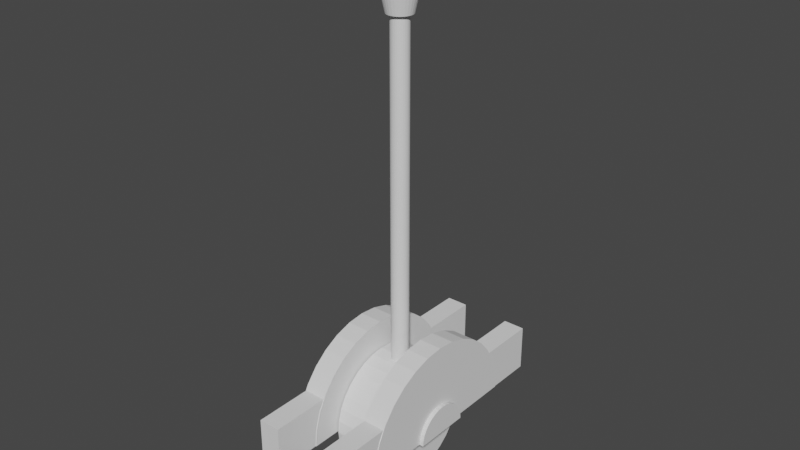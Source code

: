 # Source: lever.blend  (saved by Blender 3.0.42; exported with 4.5.12 LTS)
import bpy
from mathutils import Matrix  # noqa: F401  (used for matrix-valued properties, if any)

bpy.ops.wm.read_factory_settings(use_empty=True)
scene = bpy.context.scene
scene.name = 'Scene'

# ---- collections
col_collection = bpy.data.collections.new('Collection'); scene.collection.children.link(col_collection)

# ---- world
world_world = bpy.data.worlds.new('World'); scene.world = world_world
world_world.use_nodes = True; world_world.node_tree.nodes.clear()
_N = world_world.node_tree.nodes; _L = world_world.node_tree.links
n0 = _N.new('ShaderNodeOutputWorld'); n0.name = 'World Output'; n0.location = (300, 300)
n1 = _N.new('ShaderNodeBackground'); n1.name = 'Background'; n1.location = (10, 300)
n1.inputs[0].default_value = (0.05088, 0.05088, 0.05088, 1.0)
_L.new(n1.outputs[0], n0.inputs[0])
n0.is_active_output = True
world_world.color = (0.05088, 0.05088, 0.05088)
world_world.use_sun_shadow = False
world_world.sun_shadow_jitter_overblur = 0.0

# ---- meshes
me_cylinder = bpy.data.meshes.new('Cylinder')
me_cylinder.from_pydata([(0.0, 1.0, -1.0), (0.0, 1.0, 1.0), (0.1951, 0.9808, -1.0), (0.1951, 0.9808, 1.0), (0.3827, 0.9239, -1.0), (0.3827, 0.9239, 1.0), (0.5556, 0.8315, -1.0), (0.5556, 0.8315, 1.0), (0.7071, 0.7071, -1.0), (0.7071, 0.7071, 1.0), (0.8315, 0.5556, -1.0), (0.8315, 0.5556, 1.0), (0.9239, 0.3827, -1.0), (0.9239, 0.3827, 1.0), (0.9808, 0.1951, -1.0), (0.9808, 0.1951, 1.0), (1.0, -4.371e-08, -1.0), (1.0, -4.371e-08, 1.0), (0.9808, -0.1951, -1.0), (0.9808, -0.1951, 1.0), (0.9239, -0.3827, -1.0), (0.9239, -0.3827, 1.0), (0.8315, -0.5556, -1.0), (0.8315, -0.5556, 1.0), (0.7071, -0.7071, -1.0), (0.7071, -0.7071, 1.0), (0.5556, -0.8315, -1.0), (0.5556, -0.8315, 1.0), (0.3827, -0.9239, -1.0), (0.3827, -0.9239, 1.0), (0.1951, -0.9808, -1.0), (0.1951, -0.9808, 1.0), (-8.742e-08, -1.0, -1.0), (-8.742e-08, -1.0, 1.0), (-0.1951, -0.9808, -1.0), (-0.1951, -0.9808, 1.0), (-0.3827, -0.9239, -1.0), (-0.3827, -0.9239, 1.0), (-0.5556, -0.8315, -1.0), (-0.5556, -0.8315, 1.0), (-0.7071, -0.7071, -1.0), (-0.7071, -0.7071, 1.0), (-0.8315, -0.5556, -1.0), (-0.8315, -0.5556, 1.0), (-0.9239, -0.3827, -1.0), (-0.9239, -0.3827, 1.0), (-0.9808, -0.1951, -1.0), (-0.9808, -0.1951, 1.0), (-1.0, 1.192e-08, -1.0), (-1.0, 1.192e-08, 1.0), (-0.9808, 0.1951, -1.0), (-0.9808, 0.1951, 1.0), (-0.9239, 0.3827, -1.0), (-0.9239, 0.3827, 1.0), (-0.8315, 0.5556, -1.0), (-0.8315, 0.5556, 1.0), (-0.7071, 0.7071, -1.0), (-0.7071, 0.7071, 1.0), (-0.5556, 0.8315, -1.0), (-0.5556, 0.8315, 1.0), (-0.3827, 0.9239, -1.0), (-0.3827, 0.9239, 1.0), (-0.1951, 0.9808, -1.0), (-0.1951, 0.9808, 1.0)], [], [(0, 1, 3, 2), (2, 3, 5, 4), (4, 5, 7, 6), (6, 7, 9, 8), (8, 9, 11, 10), (10, 11, 13, 12), (12, 13, 15, 14), (14, 15, 17, 16), (16, 17, 19, 18), (18, 19, 21, 20), (20, 21, 23, 22), (22, 23, 25, 24), (24, 25, 27, 26), (26, 27, 29, 28), (28, 29, 31, 30), (30, 31, 33, 32), (32, 33, 35, 34), (34, 35, 37, 36), (36, 37, 39, 38), (38, 39, 41, 40), (40, 41, 43, 42), (42, 43, 45, 44), (44, 45, 47, 46), (46, 47, 49, 48), (48, 49, 51, 50), (50, 51, 53, 52), (52, 53, 55, 54), (54, 55, 57, 56), (56, 57, 59, 58), (58, 59, 61, 60), (3, 1, 63, 61, 59, 57, 55, 53, 51, 49, 47, 45, 43, 41, 39, 37, 35, 33, 31, 29, 27, 25, 23, 21, 19, 17, 15, 13, 11, 9, 7, 5), (60, 61, 63, 62), (62, 63, 1, 0), (0, 2, 4, 6, 8, 10, 12, 14, 16, 18, 20, 22, 24, 26, 28, 30, 32, 34, 36, 38, 40, 42, 44, 46, 48, 50, 52, 54, 56, 58, 60, 62)])
_uv = me_cylinder.uv_layers.new(name='UVMap')
_uv.uv.foreach_set('vector', [1.0, 0.5, 1.0, 1.0, 0.9688, 1.0, 0.9688, 0.5, 0.9688, 0.5, 0.9688, 1.0, 0.9375, 1.0, 0.9375, 0.5, 0.9375, 0.5, 0.9375, 1.0, 0.9062, 1.0, 0.9062, 0.5, 0.9062, 0.5, 0.9062, 1.0, 0.875, 1.0, 0.875, 0.5, 0.875, 0.5, 0.875, 1.0, 0.8438, 1.0, 0.8438, 0.5, 0.8438, 0.5, 0.8438, 1.0, 0.8125, 1.0, 0.8125, 0.5, 0.8125, 0.5, 0.8125, 1.0, 0.7812, 1.0, 0.7812, 0.5, 0.7812, 0.5, 0.7812, 1.0, 0.75, 1.0, 0.75, 0.5, 0.75, 0.5, 0.75, 1.0, 0.7188, 1.0, 0.7188, 0.5, 0.7188, 0.5, 0.7188, 1.0, 0.6875, 1.0, 0.6875, 0.5, 0.6875, 0.5, 0.6875, 1.0, 0.6562, 1.0, 0.6562, 0.5, 0.6562, 0.5, 0.6562, 1.0, 0.625, 1.0, 0.625, 0.5, 0.625, 0.5, 0.625, 1.0, 0.5938, 1.0, 0.5938, 0.5, 0.5938, 0.5, 0.5938, 1.0, 0.5625, 1.0, 0.5625, 0.5, 0.5625, 0.5, 0.5625, 1.0, 0.5312, 1.0, 0.5312, 0.5, 0.5312, 0.5, 0.5312, 1.0, 0.5, 1.0, 0.5, 0.5, 0.5, 0.5, 0.5, 1.0, 0.4688, 1.0, 0.4688, 0.5, 0.4688, 0.5, 0.4688, 1.0, 0.4375, 1.0, 0.4375, 0.5, 0.4375, 0.5, 0.4375, 1.0, 0.4062, 1.0, 0.4062, 0.5, 0.4062, 0.5, 0.4062, 1.0, 0.375, 1.0, 0.375, 0.5, 0.375, 0.5, 0.375, 1.0, 0.3438, 1.0, 0.3438, 0.5, 0.3438, 0.5, 0.3438, 1.0, 0.3125, 1.0, 0.3125, 0.5, 0.3125, 0.5, 0.3125, 1.0, 0.2812, 1.0, 0.2812, 0.5, 0.2812, 0.5, 0.2812, 1.0, 0.25, 1.0, 0.25, 0.5, 0.25, 0.5, 0.25, 1.0, 0.2188, 1.0, 0.2188, 0.5, 0.2188, 0.5, 0.2188, 1.0, 0.1875, 1.0, 0.1875, 0.5, 0.1875, 0.5, 0.1875, 1.0, 0.1562, 1.0, 0.1562, 0.5, 0.1562, 0.5, 0.1562, 1.0, 0.125, 1.0, 0.125, 0.5, 0.125, 0.5, 0.125, 1.0, 0.09375, 1.0, 0.09375, 0.5, 0.09375, 0.5, 0.09375, 1.0, 0.0625, 1.0, 0.0625, 0.5, 0.2968, 0.4854, 0.25, 0.49, 0.2032, 0.4854, 0.1582, 0.4717, 0.1167, 0.4496, 0.08029, 0.4197, 0.05045, 0.3833, 0.02827, 0.3418, 0.01461, 0.2968, 0.01, 0.25, 0.01461, 0.2032, 0.02827, 0.1582, 0.05045, 0.1167, 0.08029, 0.08029, 0.1167, 0.05045, 0.1582, 0.02827, 0.2032, 0.01461, 0.25, 0.01, 0.2968, 0.01461, 0.3418, 0.02827, 0.3833, 0.05045, 0.4197, 0.08029, 0.4496, 0.1167, 0.4717, 0.1582, 0.4854, 0.2032, 0.49, 0.25, 0.4854, 0.2968, 0.4717, 0.3418, 0.4496, 0.3833, 0.4197, 0.4197, 0.3833, 0.4496, 0.3418, 0.4717, 0.0625, 0.5, 0.0625, 1.0, 0.03125, 1.0, 0.03125, 0.5, 0.03125, 0.5, 0.03125, 1.0, 0.0, 1.0, 0.0, 0.5, 0.75, 0.49, 0.7968, 0.4854, 0.8418, 0.4717, 0.8833, 0.4496, 0.9197, 0.4197, 0.9496, 0.3833, 0.9717, 0.3418, 0.9854, 0.2968, 0.99, 0.25, 0.9854, 0.2032, 0.9717, 0.1582, 0.9496, 0.1167, 0.9197, 0.08029, 0.8833, 0.05045, 0.8418, 0.02827, 0.7968, 0.01461, 0.75, 0.01, 0.7032, 0.01461, 0.6582, 0.02827, 0.6167, 0.05045, 0.5803, 0.08029, 0.5504, 0.1167, 0.5283, 0.1582, 0.5146, 0.2032, 0.51, 0.25, 0.5146, 0.2968, 0.5283, 0.3418, 0.5504, 0.3833, 0.5803, 0.4197, 0.6167, 0.4496, 0.6582, 0.4717, 0.7032, 0.4854])
me_cylinder.use_remesh_fix_poles = True
me_cylinder.use_remesh_preserve_attributes = False
me_cylinder.update()
me_cylinder_001 = bpy.data.meshes.new('Cylinder.001')
me_cylinder_001.from_pydata([(0.0, 1.0, -1.0), (0.0, 1.0, 1.0), (-8.742e-08, -1.0, -1.0), (-8.742e-08, -1.0, 1.0), (-0.1951, -0.9808, -1.0), (-0.1951, -0.9808, 1.0), (-0.3827, -0.9239, -1.0), (-0.3827, -0.9239, 1.0), (-0.5556, -0.8315, -1.0), (-0.5556, -0.8315, 1.0), (-0.7071, -0.7071, -1.0), (-0.7071, -0.7071, 1.0), (-0.8315, -0.5556, -1.0), (-0.8315, -0.5556, 1.0), (-0.9239, -0.3827, -1.0), (-0.9239, -0.3827, 1.0), (-0.9808, -0.1951, -1.0), (-0.9808, -0.1951, 1.0), (-1.0, 1.192e-08, -1.0), (-1.0, 1.192e-08, 1.0), (-0.9808, 0.1951, -1.0), (-0.9808, 0.1951, 1.0), (-0.9239, 0.3827, -1.0), (-0.9239, 0.3827, 1.0), (-0.8315, 0.5556, -1.0), (-0.8315, 0.5556, 1.0), (-0.7071, 0.7071, -1.0), (-0.7071, 0.7071, 1.0), (-0.5556, 0.8315, -1.0), (-0.5556, 0.8315, 1.0), (-0.3827, 0.9239, -1.0), (-0.3827, 0.9239, 1.0), (-0.1951, 0.9808, -1.0), (-0.1951, 0.9808, 1.0), (0.0, -1.0, 1.0), (0.0, -1.0, -1.0)], [], [(3, 2, 35, 34), (2, 3, 5, 4), (4, 5, 7, 6), (6, 7, 9, 8), (8, 9, 11, 10), (10, 11, 13, 12), (12, 13, 15, 14), (14, 15, 17, 16), (16, 17, 19, 18), (18, 19, 21, 20), (20, 21, 23, 22), (22, 23, 25, 24), (24, 25, 27, 26), (26, 27, 29, 28), (28, 29, 31, 30), (31, 29, 27, 25, 23, 21, 19, 17, 15, 13, 11, 9, 7, 5, 3, 34, 1, 33), (30, 31, 33, 32), (32, 33, 1, 0), (35, 2, 4, 6, 8, 10, 12, 14, 16, 18, 20, 22, 24, 26, 28, 30, 32, 0), (34, 35, 0, 1)])
_uv = me_cylinder_001.uv_layers.new(name='UVMap')
_uv.uv.foreach_set('vector', [0.5, 1.0, 0.5, 0.5, 0.5, 0.5, 0.5, 1.0, 0.5, 0.5, 0.5, 1.0, 0.4688, 1.0, 0.4688, 0.5, 0.4688, 0.5, 0.4688, 1.0, 0.4375, 1.0, 0.4375, 0.5, 0.4375, 0.5, 0.4375, 1.0, 0.4062, 1.0, 0.4062, 0.5, 0.4062, 0.5, 0.4062, 1.0, 0.375, 1.0, 0.375, 0.5, 0.375, 0.5, 0.375, 1.0, 0.3438, 1.0, 0.3438, 0.5, 0.3438, 0.5, 0.3438, 1.0, 0.3125, 1.0, 0.3125, 0.5, 0.3125, 0.5, 0.3125, 1.0, 0.2812, 1.0, 0.2812, 0.5, 0.2812, 0.5, 0.2812, 1.0, 0.25, 1.0, 0.25, 0.5, 0.25, 0.5, 0.25, 1.0, 0.2188, 1.0, 0.2188, 0.5, 0.2188, 0.5, 0.2188, 1.0, 0.1875, 1.0, 0.1875, 0.5, 0.1875, 0.5, 0.1875, 1.0, 0.1562, 1.0, 0.1562, 0.5, 0.1562, 0.5, 0.1562, 1.0, 0.125, 1.0, 0.125, 0.5, 0.125, 0.5, 0.125, 1.0, 0.09375, 1.0, 0.09375, 0.5, 0.09375, 0.5, 0.09375, 1.0, 0.0625, 1.0, 0.0625, 0.5, 0.1582, 0.4717, 0.1167, 0.4496, 0.08029, 0.4197, 0.05045, 0.3833, 0.02827, 0.3418, 0.01461, 0.2968, 0.01, 0.25, 0.01461, 0.2032, 0.02827, 0.1582, 0.05045, 0.1167, 0.08029, 0.08029, 0.1167, 0.05045, 0.1582, 0.02827, 0.2032, 0.01461, 0.25, 0.01, 0.25, 0.01, 0.25, 0.49, 0.2032, 0.4854, 0.0625, 0.5, 0.0625, 1.0, 0.03125, 1.0, 0.03125, 0.5, 0.03125, 0.5, 0.03125, 1.0, 0.0, 1.0, 0.0, 0.5, 0.75, 0.01, 0.75, 0.01, 0.7032, 0.01461, 0.6582, 0.02827, 0.6167, 0.05045, 0.5803, 0.08029, 0.5504, 0.1167, 0.5283, 0.1582, 0.5146, 0.2032, 0.51, 0.25, 0.5146, 0.2968, 0.5283, 0.3418, 0.5504, 0.3833, 0.5803, 0.4197, 0.6167, 0.4496, 0.6582, 0.4717, 0.7032, 0.4854, 0.75, 0.49, 0.625, 0.6458, 0.625, 0.6458, 0.625, 0.6042, 0.625, 0.6042])
me_cylinder_001.use_remesh_fix_poles = True
me_cylinder_001.use_remesh_preserve_attributes = False
me_cylinder_001.update()
me_cylinder_002 = bpy.data.meshes.new('Cylinder.002')
me_cylinder_002.from_pydata([(2.105e-09, 0.55, -1.0), (0.0, 1.0, 0.6071), (0.1073, 0.5394, -1.0), (0.1951, 0.9808, 0.6071), (0.2105, 0.5081, -1.0), (0.3827, 0.9239, 0.6071), (0.3056, 0.4573, -1.0), (0.5556, 0.8315, 0.6071), (0.3889, 0.3889, -1.0), (0.7071, 0.7071, 0.6071), (0.4573, 0.3056, -1.0), (0.8315, 0.5556, 0.6071), (0.5081, 0.2105, -1.0), (0.9239, 0.3827, 0.6071), (0.5394, 0.1073, -1.0), (0.9808, 0.1951, 0.6071), (0.55, -3.371e-08, -1.0), (1.0, -4.371e-08, 0.6071), (0.5394, -0.1073, -1.0), (0.9808, -0.1951, 0.6071), (0.5081, -0.2105, -1.0), (0.9239, -0.3827, 0.6071), (0.4573, -0.3056, -1.0), (0.8315, -0.5556, 0.6071), (0.3889, -0.3889, -1.0), (0.7071, -0.7071, 0.6071), (0.3056, -0.4573, -1.0), (0.5556, -0.8315, 0.6071), (0.2105, -0.5081, -1.0), (0.3827, -0.9239, 0.6071), (0.1073, -0.5394, -1.0), (0.1951, -0.9808, 0.6071), (-4.598e-08, -0.55, -1.0), (-8.742e-08, -1.0, 0.6071), (-0.1073, -0.5394, -1.0), (-0.1951, -0.9808, 0.6071), (-0.2105, -0.5081, -1.0), (-0.3827, -0.9239, 0.6071), (-0.3056, -0.4573, -1.0), (-0.5556, -0.8315, 0.6071), (-0.3889, -0.3889, -1.0), (-0.7071, -0.7071, 0.6071), (-0.4573, -0.3056, -1.0), (-0.8315, -0.5556, 0.6071), (-0.5081, -0.2105, -1.0), (-0.9239, -0.3827, 0.6071), (-0.5394, -0.1073, -1.0), (-0.9808, -0.1951, 0.6071), (-0.55, -3.114e-09, -1.0), (-1.0, 1.192e-08, 0.6071), (-0.5394, 0.1073, -1.0), (-0.9808, 0.1951, 0.6071), (-0.5081, 0.2105, -1.0), (-0.9239, 0.3827, 0.6071), (-0.4573, 0.3056, -1.0), (-0.8315, 0.5556, 0.6071), (-0.3889, 0.3889, -1.0), (-0.7071, 0.7071, 0.6071), (-0.3056, 0.4573, -1.0), (-0.5556, 0.8315, 0.6071), (-0.2105, 0.5081, -1.0), (-0.3827, 0.9239, 0.6071), (-0.1073, 0.5394, -1.0), (-0.1951, 0.9808, 0.6071), (0.06215, 0.3124, 1.524), (0.1951, 0.9808, 0.8461), (0.1286, 0.6466, 1.433), (0.1773, 0.8912, 1.185), (1.159e-08, 1.0, 0.8461), (-1.341e-07, 0.3185, 1.524), (3.725e-09, 0.9087, 1.185), (-4.936e-08, 0.6593, 1.433), (0.1219, 0.2943, 1.524), (0.3827, 0.9239, 0.8461), (0.2523, 0.6091, 1.433), (0.3477, 0.8395, 1.185), (0.177, 0.2649, 1.524), (0.5556, 0.8315, 0.8461), (0.3663, 0.5482, 1.433), (0.5048, 0.7556, 1.185), (0.2252, 0.2252, 1.524), (0.7071, 0.7071, 0.8461), (0.4662, 0.4662, 1.433), (0.6425, 0.6425, 1.185), (0.2649, 0.177, 1.524), (0.8315, 0.5556, 0.8461), (0.5482, 0.3663, 1.433), (0.7556, 0.5048, 1.185), (0.2943, 0.1219, 1.524), (0.9239, 0.3827, 0.8461), (0.6091, 0.2523, 1.433), (0.8395, 0.3477, 1.185), (0.3124, 0.06214, 1.524), (0.9808, 0.1951, 0.8461), (0.6466, 0.1286, 1.433), (0.8912, 0.1773, 1.185), (0.3185, 0.0, 1.524), (1.0, -4.371e-08, 0.8461), (0.6593, -2.142e-08, 1.433), (0.9087, -3.818e-08, 1.185), (0.3124, -0.06214, 1.524), (0.9808, -0.1951, 0.8461), (0.6466, -0.1286, 1.433), (0.8912, -0.1773, 1.185), (0.2943, -0.1219, 1.524), (0.9239, -0.3827, 0.8461), (0.6091, -0.2523, 1.433), (0.8395, -0.3477, 1.185), (0.2649, -0.177, 1.524), (0.8315, -0.5556, 0.8461), (0.5482, -0.3663, 1.433), (0.7556, -0.5048, 1.185), (0.2252, -0.2252, 1.524), (0.7071, -0.7071, 0.8461), (0.4662, -0.4662, 1.433), (0.6425, -0.6425, 1.185), (0.177, -0.2649, 1.524), (0.5556, -0.8315, 0.8461), (0.3663, -0.5482, 1.433), (0.5048, -0.7556, 1.185), (0.1219, -0.2943, 1.524), (0.3827, -0.9239, 0.8461), (0.2523, -0.6091, 1.433), (0.3477, -0.8395, 1.185), (0.06214, -0.3124, 1.524), (0.1951, -0.9808, 0.8461), (0.1286, -0.6466, 1.433), (0.1773, -0.8912, 1.185), (2.98e-08, -0.3185, 1.524), (-7.583e-08, -1.0, 0.8461), (-1.071e-08, -0.6593, 1.433), (-4.889e-08, -0.9087, 1.185), (-0.06215, -0.3124, 1.524), (-0.1951, -0.9808, 0.8461), (-0.1286, -0.6466, 1.433), (-0.1773, -0.8912, 1.185), (-0.1219, -0.2943, 1.524), (-0.3827, -0.9239, 0.8461), (-0.2523, -0.6091, 1.433), (-0.3477, -0.8395, 1.185), (-0.177, -0.2649, 1.524), (-0.5556, -0.8315, 0.8461), (-0.3663, -0.5482, 1.433), (-0.5048, -0.7556, 1.185), (-0.2252, -0.2252, 1.524), (-0.7071, -0.7071, 0.8461), (-0.4662, -0.4662, 1.433), (-0.6425, -0.6425, 1.185), (-0.2649, -0.177, 1.524), (-0.8315, -0.5556, 0.8461), (-0.5482, -0.3663, 1.433), (-0.7556, -0.5048, 1.185), (-0.2943, -0.1219, 1.524), (-0.9239, -0.3827, 0.8461), (-0.6091, -0.2523, 1.433), (-0.8395, -0.3477, 1.185), (-0.3124, -0.06214, 1.524), (-0.9808, -0.1951, 0.8461), (-0.6466, -0.1286, 1.433), (-0.8912, -0.1773, 1.185), (-0.3185, 7.451e-09, 1.524), (-1.0, 1.192e-08, 0.8461), (-0.6593, 9.779e-09, 1.433), (-0.9087, 1.118e-08, 1.185), (-0.3124, 0.06214, 1.524), (-0.9808, 0.1951, 0.8461), (-0.6466, 0.1286, 1.433), (-0.8912, 0.1773, 1.185), (-0.2943, 0.1219, 1.524), (-0.9239, 0.3827, 0.8461), (-0.6091, 0.2523, 1.433), (-0.8395, 0.3477, 1.185), (-0.2649, 0.177, 1.524), (-0.8315, 0.5556, 0.8461), (-0.5482, 0.3663, 1.433), (-0.7556, 0.5048, 1.185), (-0.2252, 0.2252, 1.524), (-0.7071, 0.7071, 0.8461), (-0.4662, 0.4662, 1.433), (-0.6425, 0.6425, 1.185), (-0.177, 0.2649, 1.524), (-0.5556, 0.8315, 0.8461), (-0.3663, 0.5482, 1.433), (-0.5048, 0.7556, 1.185), (-0.1219, 0.2943, 1.524), (-0.3827, 0.9239, 0.8461), (-0.2523, 0.6091, 1.433), (-0.3477, 0.8395, 1.185), (-0.06214, 0.3124, 1.524), (-0.1951, 0.9808, 0.8461), (-0.1286, 0.6466, 1.433), (-0.1773, 0.8912, 1.185)], [], [(0, 1, 3, 2), (2, 3, 5, 4), (4, 5, 7, 6), (6, 7, 9, 8), (8, 9, 11, 10), (10, 11, 13, 12), (12, 13, 15, 14), (14, 15, 17, 16), (16, 17, 19, 18), (18, 19, 21, 20), (20, 21, 23, 22), (22, 23, 25, 24), (24, 25, 27, 26), (26, 27, 29, 28), (28, 29, 31, 30), (30, 31, 33, 32), (32, 33, 35, 34), (34, 35, 37, 36), (36, 37, 39, 38), (38, 39, 41, 40), (40, 41, 43, 42), (42, 43, 45, 44), (44, 45, 47, 46), (46, 47, 49, 48), (48, 49, 51, 50), (50, 51, 53, 52), (52, 53, 55, 54), (54, 55, 57, 56), (56, 57, 59, 58), (58, 59, 61, 60), (13, 11, 85, 89), (60, 61, 63, 62), (62, 63, 1, 0), (0, 2, 4, 6, 8, 10, 12, 14, 16, 18, 20, 22, 24, 26, 28, 30, 32, 34, 36, 38, 40, 42, 44, 46, 48, 50, 52, 54, 56, 58, 60, 62), (5, 3, 65, 73), (31, 29, 121, 125), (49, 47, 157, 161), (64, 69, 188, 184, 180, 176, 172, 168, 164, 160, 156, 152, 148, 144, 140, 136, 132, 128, 124, 120, 116, 112, 108, 104, 100, 96, 92, 88, 84, 80, 76, 72), (7, 5, 73, 77), (23, 21, 105, 109), (41, 39, 141, 145), (59, 57, 177, 181), (15, 13, 89, 93), (33, 31, 125, 129), (51, 49, 161, 165), (1, 63, 189, 68), (25, 23, 109, 113), (43, 41, 145, 149), (61, 59, 181, 185), (17, 15, 93, 97), (35, 33, 129, 133), (53, 51, 165, 169), (9, 7, 77, 81), (27, 25, 113, 117), (45, 43, 149, 153), (63, 61, 185, 189), (19, 17, 97, 101), (37, 35, 133, 137), (55, 53, 169, 173), (11, 9, 81, 85), (29, 27, 117, 121), (47, 45, 153, 157), (21, 19, 101, 105), (39, 37, 137, 141), (57, 55, 173, 177), (65, 68, 70, 67), (67, 70, 71, 66), (66, 71, 69, 64), (73, 65, 67, 75), (75, 67, 66, 74), (74, 66, 64, 72), (77, 73, 75, 79), (79, 75, 74, 78), (78, 74, 72, 76), (81, 77, 79, 83), (83, 79, 78, 82), (82, 78, 76, 80), (85, 81, 83, 87), (87, 83, 82, 86), (86, 82, 80, 84), (89, 85, 87, 91), (91, 87, 86, 90), (90, 86, 84, 88), (93, 89, 91, 95), (95, 91, 90, 94), (94, 90, 88, 92), (97, 93, 95, 99), (99, 95, 94, 98), (98, 94, 92, 96), (101, 97, 99, 103), (103, 99, 98, 102), (102, 98, 96, 100), (105, 101, 103, 107), (107, 103, 102, 106), (106, 102, 100, 104), (109, 105, 107, 111), (111, 107, 106, 110), (110, 106, 104, 108), (113, 109, 111, 115), (115, 111, 110, 114), (114, 110, 108, 112), (117, 113, 115, 119), (119, 115, 114, 118), (118, 114, 112, 116), (121, 117, 119, 123), (123, 119, 118, 122), (122, 118, 116, 120), (125, 121, 123, 127), (127, 123, 122, 126), (126, 122, 120, 124), (129, 125, 127, 131), (131, 127, 126, 130), (130, 126, 124, 128), (133, 129, 131, 135), (135, 131, 130, 134), (134, 130, 128, 132), (137, 133, 135, 139), (139, 135, 134, 138), (138, 134, 132, 136), (141, 137, 139, 143), (143, 139, 138, 142), (142, 138, 136, 140), (145, 141, 143, 147), (147, 143, 142, 146), (146, 142, 140, 144), (149, 145, 147, 151), (151, 147, 146, 150), (150, 146, 144, 148), (153, 149, 151, 155), (155, 151, 150, 154), (154, 150, 148, 152), (157, 153, 155, 159), (159, 155, 154, 158), (158, 154, 152, 156), (161, 157, 159, 163), (163, 159, 158, 162), (162, 158, 156, 160), (165, 161, 163, 167), (167, 163, 162, 166), (166, 162, 160, 164), (169, 165, 167, 171), (171, 167, 166, 170), (170, 166, 164, 168), (173, 169, 171, 175), (175, 171, 170, 174), (174, 170, 168, 172), (177, 173, 175, 179), (179, 175, 174, 178), (178, 174, 172, 176), (181, 177, 179, 183), (183, 179, 178, 182), (182, 178, 176, 180), (185, 181, 183, 187), (187, 183, 182, 186), (186, 182, 180, 184), (189, 185, 187, 191), (191, 187, 186, 190), (190, 186, 184, 188), (68, 189, 191, 70), (70, 191, 190, 71), (71, 190, 188, 69), (3, 1, 68, 65)])
_uv = me_cylinder_002.uv_layers.new(name='UVMap')
_uv.uv.foreach_set('vector', [1.0, 0.5, 1.0, 1.0, 0.9688, 1.0, 0.9688, 0.5, 0.9688, 0.5, 0.9688, 1.0, 0.9375, 1.0, 0.9375, 0.5, 0.9375, 0.5, 0.9375, 1.0, 0.9062, 1.0, 0.9062, 0.5, 0.9062, 0.5, 0.9062, 1.0, 0.875, 1.0, 0.875, 0.5, 0.875, 0.5, 0.875, 1.0, 0.8438, 1.0, 0.8438, 0.5, 0.8438, 0.5, 0.8438, 1.0, 0.8125, 1.0, 0.8125, 0.5, 0.8125, 0.5, 0.8125, 1.0, 0.7812, 1.0, 0.7812, 0.5, 0.7812, 0.5, 0.7812, 1.0, 0.75, 1.0, 0.75, 0.5, 0.75, 0.5, 0.75, 1.0, 0.7188, 1.0, 0.7188, 0.5, 0.7188, 0.5, 0.7188, 1.0, 0.6875, 1.0, 0.6875, 0.5, 0.6875, 0.5, 0.6875, 1.0, 0.6562, 1.0, 0.6562, 0.5, 0.6562, 0.5, 0.6562, 1.0, 0.625, 1.0, 0.625, 0.5, 0.625, 0.5, 0.625, 1.0, 0.5938, 1.0, 0.5938, 0.5, 0.5938, 0.5, 0.5938, 1.0, 0.5625, 1.0, 0.5625, 0.5, 0.5625, 0.5, 0.5625, 1.0, 0.5312, 1.0, 0.5312, 0.5, 0.5312, 0.5, 0.5312, 1.0, 0.5, 1.0, 0.5, 0.5, 0.5, 0.5, 0.5, 1.0, 0.4688, 1.0, 0.4688, 0.5, 0.4688, 0.5, 0.4688, 1.0, 0.4375, 1.0, 0.4375, 0.5, 0.4375, 0.5, 0.4375, 1.0, 0.4062, 1.0, 0.4062, 0.5, 0.4062, 0.5, 0.4062, 1.0, 0.375, 1.0, 0.375, 0.5, 0.375, 0.5, 0.375, 1.0, 0.3438, 1.0, 0.3438, 0.5, 0.3438, 0.5, 0.3438, 1.0, 0.3125, 1.0, 0.3125, 0.5, 0.3125, 0.5, 0.3125, 1.0, 0.2812, 1.0, 0.2812, 0.5, 0.2812, 0.5, 0.2812, 1.0, 0.25, 1.0, 0.25, 0.5, 0.25, 0.5, 0.25, 1.0, 0.2188, 1.0, 0.2188, 0.5, 0.2188, 0.5, 0.2188, 1.0, 0.1875, 1.0, 0.1875, 0.5, 0.1875, 0.5, 0.1875, 1.0, 0.1562, 1.0, 0.1562, 0.5, 0.1562, 0.5, 0.1562, 1.0, 0.125, 1.0, 0.125, 0.5, 0.125, 0.5, 0.125, 1.0, 0.09375, 1.0, 0.09375, 0.5, 0.09375, 0.5, 0.09375, 1.0, 0.0625, 1.0, 0.0625, 0.5, 0.8125, 1.0, 0.8438, 1.0, 0.8438, 1.0, 0.8125, 1.0, 0.0625, 0.5, 0.0625, 1.0, 0.03125, 1.0, 0.03125, 0.5, 0.03125, 0.5, 0.03125, 1.0, 0.0, 1.0, 0.0, 0.5, 0.75, 0.49, 0.7968, 0.4854, 0.8418, 0.4717, 0.8833, 0.4496, 0.9197, 0.4197, 0.9496, 0.3833, 0.9717, 0.3418, 0.9854, 0.2968, 0.99, 0.25, 0.9854, 0.2032, 0.9717, 0.1582, 0.9496, 0.1167, 0.9197, 0.08029, 0.8833, 0.05045, 0.8418, 0.02827, 0.7968, 0.01461, 0.75, 0.01, 0.7032, 0.01461, 0.6582, 0.02827, 0.6167, 0.05045, 0.5803, 0.08029, 0.5504, 0.1167, 0.5283, 0.1582, 0.5146, 0.2032, 0.51, 0.25, 0.5146, 0.2968, 0.5283, 0.3418, 0.5504, 0.3833, 0.5803, 0.4197, 0.6167, 0.4496, 0.6582, 0.4717, 0.7032, 0.4854, 0.9375, 1.0, 0.9688, 1.0, 0.9688, 1.0, 0.9375, 1.0, 0.5312, 1.0, 0.5625, 1.0, 0.5625, 1.0, 0.5312, 1.0, 0.25, 1.0, 0.2812, 1.0, 0.2812, 1.0, 0.25, 1.0, 0.2649, 0.325, 0.25, 0.3265, 0.2351, 0.325, 0.2207, 0.3206, 0.2075, 0.3136, 0.1959, 0.3041, 0.1864, 0.2925, 0.1794, 0.2793, 0.175, 0.2649, 0.1735, 0.25, 0.175, 0.2351, 0.1794, 0.2207, 0.1864, 0.2075, 0.1959, 0.1959, 0.2075, 0.1864, 0.2207, 0.1794, 0.2351, 0.175, 0.25, 0.1735, 0.2649, 0.175, 0.2793, 0.1794, 0.2925, 0.1864, 0.3041, 0.1959, 0.3136, 0.2075, 0.3206, 0.2207, 0.325, 0.2351, 0.3265, 0.25, 0.325, 0.2649, 0.3206, 0.2793, 0.3136, 0.2925, 0.3041, 0.3041, 0.2925, 0.3136, 0.2793, 0.3206, 0.9062, 1.0, 0.9375, 1.0, 0.9375, 1.0, 0.9062, 1.0, 0.6562, 1.0, 0.6875, 1.0, 0.6875, 1.0, 0.6562, 1.0, 0.375, 1.0, 0.4062, 1.0, 0.4062, 1.0, 0.375, 1.0, 0.09375, 1.0, 0.125, 1.0, 0.125, 1.0, 0.09375, 1.0, 0.7812, 1.0, 0.8125, 1.0, 0.8125, 1.0, 0.7812, 1.0, 0.5, 1.0, 0.5312, 1.0, 0.5312, 1.0, 0.5, 1.0, 0.2188, 1.0, 0.25, 1.0, 0.25, 1.0, 0.2188, 1.0, 0.0, 1.0, 0.03125, 1.0, 0.03125, 1.0, 0.0, 1.0, 0.625, 1.0, 0.6562, 1.0, 0.6562, 1.0, 0.625, 1.0, 0.3438, 1.0, 0.375, 1.0, 0.375, 1.0, 0.3438, 1.0, 0.0625, 1.0, 0.09375, 1.0, 0.09375, 1.0, 0.0625, 1.0, 0.75, 1.0, 0.7812, 1.0, 0.7812, 1.0, 0.75, 1.0, 0.4688, 1.0, 0.5, 1.0, 0.5, 1.0, 0.4688, 1.0, 0.1875, 1.0, 0.2188, 1.0, 0.2188, 1.0, 0.1875, 1.0, 0.875, 1.0, 0.9062, 1.0, 0.9062, 1.0, 0.875, 1.0, 0.5938, 1.0, 0.625, 1.0, 0.625, 1.0, 0.5938, 1.0, 0.3125, 1.0, 0.3438, 1.0, 0.3438, 1.0, 0.3125, 1.0, 0.03125, 1.0, 0.0625, 1.0, 0.0625, 1.0, 0.03125, 1.0, 0.7188, 1.0, 0.75, 1.0, 0.75, 1.0, 0.7188, 1.0, 0.4375, 1.0, 0.4688, 1.0, 0.4687, 1.0, 0.4375, 1.0, 0.1562, 1.0, 0.1875, 1.0, 0.1875, 1.0, 0.1562, 1.0, 0.8438, 1.0, 0.875, 1.0, 0.875, 1.0, 0.8438, 1.0, 0.5625, 1.0, 0.5938, 1.0, 0.5938, 1.0, 0.5625, 1.0, 0.2812, 1.0, 0.3125, 1.0, 0.3125, 1.0, 0.2812, 1.0, 0.6875, 1.0, 0.7188, 1.0, 0.7188, 1.0, 0.6875, 1.0, 0.4062, 1.0, 0.4375, 1.0, 0.4375, 1.0, 0.4062, 1.0, 0.125, 1.0, 0.1562, 1.0, 0.1562, 1.0, 0.125, 1.0, 0.9688, 1.0, 1.0, 1.0, 0.9986, 1.0, 0.9702, 1.0, 0.9702, 1.0, 0.9986, 1.0, 0.9947, 1.0, 0.9741, 1.0, 0.2809, 0.4052, 0.25, 0.4082, 0.25, 0.3265, 0.2649, 0.325, 0.9375, 1.0, 0.9688, 1.0, 0.9673, 1.0, 0.9389, 1.0, 0.9389, 1.0, 0.9673, 1.0, 0.9634, 1.0, 0.9428, 1.0, 0.3106, 0.3962, 0.2809, 0.4052, 0.2649, 0.325, 0.2793, 0.3206, 0.9062, 1.0, 0.9375, 1.0, 0.9361, 1.0, 0.9077, 1.0, 0.9077, 1.0, 0.9361, 1.0, 0.9322, 1.0, 0.9116, 1.0, 0.3379, 0.3816, 0.3106, 0.3962, 0.2793, 0.3206, 0.2925, 0.3136, 0.875, 1.0, 0.9062, 1.0, 0.9048, 1.0, 0.8764, 1.0, 0.8764, 1.0, 0.9048, 1.0, 0.9009, 1.0, 0.8803, 1.0, 0.3619, 0.3619, 0.3379, 0.3816, 0.2925, 0.3136, 0.3041, 0.3041, 0.8438, 1.0, 0.875, 1.0, 0.8736, 1.0, 0.8452, 1.0, 0.8452, 1.0, 0.8736, 1.0, 0.8697, 1.0, 0.8491, 1.0, 0.3816, 0.3379, 0.3619, 0.3619, 0.3041, 0.3041, 0.3136, 0.2925, 0.8125, 1.0, 0.8438, 1.0, 0.8423, 1.0, 0.8139, 1.0, 0.8139, 1.0, 0.8423, 1.0, 0.8384, 1.0, 0.8178, 1.0, 0.3962, 0.3106, 0.3816, 0.3379, 0.3136, 0.2925, 0.3206, 0.2793, 0.7812, 1.0, 0.8125, 1.0, 0.8111, 1.0, 0.7827, 1.0, 0.7827, 1.0, 0.8111, 1.0, 0.8072, 1.0, 0.7866, 1.0, 0.4052, 0.2809, 0.3962, 0.3106, 0.3206, 0.2793, 0.325, 0.2649, 0.75, 1.0, 0.7812, 1.0, 0.7798, 1.0, 0.7514, 1.0, 0.7514, 1.0, 0.7798, 1.0, 0.7759, 1.0, 0.7553, 1.0, 0.4082, 0.25, 0.4052, 0.2809, 0.325, 0.2649, 0.3265, 0.25, 0.7188, 1.0, 0.75, 1.0, 0.7486, 1.0, 0.7202, 1.0, 0.7202, 1.0, 0.7486, 1.0, 0.7447, 1.0, 0.7241, 1.0, 0.4052, 0.2191, 0.4082, 0.25, 0.3265, 0.25, 0.325, 0.2351, 0.6875, 1.0, 0.7188, 1.0, 0.7173, 1.0, 0.6889, 1.0, 0.6889, 1.0, 0.7173, 1.0, 0.7134, 1.0, 0.6928, 1.0, 0.3962, 0.1894, 0.4052, 0.2191, 0.325, 0.2351, 0.3206, 0.2207, 0.6562, 1.0, 0.6875, 1.0, 0.6861, 1.0, 0.6577, 1.0, 0.6577, 1.0, 0.6861, 1.0, 0.6822, 1.0, 0.6616, 1.0, 0.3816, 0.1621, 0.3962, 0.1894, 0.3206, 0.2207, 0.3136, 0.2075, 0.625, 1.0, 0.6562, 1.0, 0.6548, 1.0, 0.6264, 1.0, 0.6264, 1.0, 0.6548, 1.0, 0.6509, 1.0, 0.6303, 1.0, 0.3619, 0.1381, 0.3816, 0.1621, 0.3136, 0.2075, 0.3041, 0.1959, 0.5938, 1.0, 0.625, 1.0, 0.6236, 1.0, 0.5952, 1.0, 0.5952, 1.0, 0.6236, 1.0, 0.6197, 1.0, 0.5991, 1.0, 0.3379, 0.1184, 0.3619, 0.1381, 0.3041, 0.1959, 0.2925, 0.1864, 0.5625, 1.0, 0.5938, 1.0, 0.5923, 1.0, 0.5639, 1.0, 0.5639, 1.0, 0.5923, 1.0, 0.5884, 1.0, 0.5678, 1.0, 0.3106, 0.1038, 0.3379, 0.1184, 0.2925, 0.1864, 0.2793, 0.1794, 0.5312, 1.0, 0.5625, 1.0, 0.5611, 1.0, 0.5327, 1.0, 0.5327, 1.0, 0.5611, 1.0, 0.5572, 1.0, 0.5366, 1.0, 0.2809, 0.09481, 0.3106, 0.1038, 0.2793, 0.1794, 0.2649, 0.175, 0.5, 1.0, 0.5312, 1.0, 0.5298, 1.0, 0.5014, 1.0, 0.5014, 1.0, 0.5298, 1.0, 0.5259, 1.0, 0.5053, 1.0, 0.25, 0.09177, 0.2809, 0.09481, 0.2649, 0.175, 0.25, 0.1735, 0.4688, 1.0, 0.5, 1.0, 0.4986, 1.0, 0.4702, 1.0, 0.4702, 1.0, 0.4986, 1.0, 0.4947, 1.0, 0.4741, 1.0, 0.2191, 0.09481, 0.25, 0.09177, 0.25, 0.1735, 0.2351, 0.175, 0.4375, 1.0, 0.4687, 1.0, 0.4673, 1.0, 0.4389, 1.0, 0.4389, 1.0, 0.4673, 1.0, 0.4634, 1.0, 0.4428, 1.0, 0.1894, 0.1038, 0.2191, 0.09481, 0.2351, 0.175, 0.2207, 0.1794, 0.4062, 1.0, 0.4375, 1.0, 0.4361, 1.0, 0.4077, 1.0, 0.4077, 1.0, 0.4361, 1.0, 0.4322, 1.0, 0.4116, 1.0, 0.1621, 0.1184, 0.1894, 0.1038, 0.2207, 0.1794, 0.2075, 0.1864, 0.375, 1.0, 0.4062, 1.0, 0.4048, 1.0, 0.3764, 1.0, 0.3764, 1.0, 0.4048, 1.0, 0.4009, 1.0, 0.3803, 1.0, 0.1381, 0.1381, 0.1621, 0.1184, 0.2075, 0.1864, 0.1959, 0.1959, 0.3438, 1.0, 0.375, 1.0, 0.3736, 1.0, 0.3452, 1.0, 0.3452, 1.0, 0.3736, 1.0, 0.3697, 1.0, 0.3491, 1.0, 0.1184, 0.1621, 0.1381, 0.1381, 0.1959, 0.1959, 0.1864, 0.2075, 0.3125, 1.0, 0.3438, 1.0, 0.3423, 1.0, 0.3139, 1.0, 0.3139, 1.0, 0.3423, 1.0, 0.3384, 1.0, 0.3178, 1.0, 0.1038, 0.1894, 0.1184, 0.1621, 0.1864, 0.2075, 0.1794, 0.2207, 0.2812, 1.0, 0.3125, 1.0, 0.3111, 1.0, 0.2827, 1.0, 0.2827, 1.0, 0.3111, 1.0, 0.3072, 1.0, 0.2866, 1.0, 0.09482, 0.2191, 0.1038, 0.1894, 0.1794, 0.2207, 0.175, 0.2351, 0.25, 1.0, 0.2812, 1.0, 0.2798, 1.0, 0.2514, 1.0, 0.2514, 1.0, 0.2798, 1.0, 0.2759, 1.0, 0.2553, 1.0, 0.09177, 0.25, 0.09482, 0.2191, 0.175, 0.2351, 0.1735, 0.25, 0.2188, 1.0, 0.25, 1.0, 0.2486, 1.0, 0.2202, 1.0, 0.2202, 1.0, 0.2486, 1.0, 0.2447, 1.0, 0.2241, 1.0, 0.09482, 0.2809, 0.09177, 0.25, 0.1735, 0.25, 0.175, 0.2649, 0.1875, 1.0, 0.2188, 1.0, 0.2173, 1.0, 0.1889, 1.0, 0.1889, 1.0, 0.2173, 1.0, 0.2134, 1.0, 0.1928, 1.0, 0.1038, 0.3106, 0.09482, 0.2809, 0.175, 0.2649, 0.1794, 0.2793, 0.1562, 1.0, 0.1875, 1.0, 0.1861, 1.0, 0.1577, 1.0, 0.1577, 1.0, 0.1861, 1.0, 0.1822, 1.0, 0.1616, 1.0, 0.1184, 0.3379, 0.1038, 0.3106, 0.1794, 0.2793, 0.1864, 0.2925, 0.125, 1.0, 0.1562, 1.0, 0.1548, 1.0, 0.1264, 1.0, 0.1264, 1.0, 0.1548, 1.0, 0.1509, 1.0, 0.1303, 1.0, 0.1381, 0.3619, 0.1184, 0.3379, 0.1864, 0.2925, 0.1959, 0.3041, 0.09375, 1.0, 0.125, 1.0, 0.1236, 1.0, 0.09518, 1.0, 0.09518, 1.0, 0.1236, 1.0, 0.1197, 1.0, 0.09907, 1.0, 0.1621, 0.3816, 0.1381, 0.3619, 0.1959, 0.3041, 0.2075, 0.3136, 0.0625, 1.0, 0.09375, 1.0, 0.09232, 1.0, 0.06393, 1.0, 0.06393, 1.0, 0.09232, 1.0, 0.08843, 1.0, 0.06782, 1.0, 0.1894, 0.3962, 0.1621, 0.3816, 0.2075, 0.3136, 0.2207, 0.3206, 0.03125, 1.0, 0.0625, 1.0, 0.06107, 1.0, 0.03268, 1.0, 0.03268, 1.0, 0.06107, 1.0, 0.05718, 1.0, 0.03657, 1.0, 0.2191, 0.4052, 0.1894, 0.3962, 0.2207, 0.3206, 0.2351, 0.325, 0.0, 1.0, 0.03125, 1.0, 0.02982, 1.0, 0.001427, 1.0, 0.001427, 1.0, 0.02982, 1.0, 0.02593, 1.0, 0.005324, 1.0, 0.25, 0.4082, 0.2191, 0.4052, 0.2351, 0.325, 0.25, 0.3265, 0.9688, 1.0, 1.0, 1.0, 1.0, 1.0, 0.9688, 1.0])
me_cylinder_002.use_remesh_fix_poles = True
me_cylinder_002.use_remesh_preserve_attributes = False
me_cylinder_002.update()
me_cylinder_003 = bpy.data.meshes.new('Cylinder.003')
me_cylinder_003.from_pydata([(0.0, 1.0, -1.0), (0.0, 1.0, 1.0), (-8.742e-08, -1.0, -1.0), (-8.742e-08, -1.0, 1.0), (-0.1951, -0.9808, -1.0), (-0.1951, -0.9808, 1.0), (-0.3827, -0.9239, -1.0), (-0.3827, -0.9239, 1.0), (-0.5556, -0.8315, -1.0), (-0.5556, -0.8315, 1.0), (-0.7071, -0.7071, -1.0), (-0.7071, -0.7071, 1.0), (-0.8315, -0.5556, -1.0), (-0.8315, -0.5556, 1.0), (-0.9239, -0.3827, -1.0), (-0.9239, -0.3827, 1.0), (-0.9808, -0.1951, -1.0), (-0.9808, -0.1951, 1.0), (-1.0, 1.192e-08, -1.0), (-1.0, 1.192e-08, 1.0), (-0.9808, 0.1951, -1.0), (-0.9808, 0.1951, 1.0), (-0.9239, 0.3827, -1.0), (-0.9239, 0.3827, 1.0), (-0.8315, 0.5556, -1.0), (-0.8315, 0.5556, 1.0), (-0.7071, 0.7071, -1.0), (-0.7071, 0.7071, 1.0), (-0.5556, 0.8315, -1.0), (-0.5556, 0.8315, 1.0), (-0.3827, 0.9239, -1.0), (-0.3827, 0.9239, 1.0), (-0.1951, 0.9808, -1.0), (-0.1951, 0.9808, 1.0), (0.0, -1.0, 1.0), (0.0, -1.0, -1.0)], [], [(3, 2, 35, 34), (2, 3, 5, 4), (4, 5, 7, 6), (6, 7, 9, 8), (8, 9, 11, 10), (10, 11, 13, 12), (12, 13, 15, 14), (14, 15, 17, 16), (16, 17, 19, 18), (18, 19, 21, 20), (20, 21, 23, 22), (22, 23, 25, 24), (24, 25, 27, 26), (26, 27, 29, 28), (28, 29, 31, 30), (31, 29, 27, 25, 23, 21, 19, 17, 15, 13, 11, 9, 7, 5, 3, 34, 1, 33), (30, 31, 33, 32), (32, 33, 1, 0), (35, 2, 4, 6, 8, 10, 12, 14, 16, 18, 20, 22, 24, 26, 28, 30, 32, 0), (34, 35, 0, 1)])
_uv = me_cylinder_003.uv_layers.new(name='UVMap')
_uv.uv.foreach_set('vector', [0.5, 1.0, 0.5, 0.5, 0.5, 0.5, 0.5, 1.0, 0.5, 0.5, 0.5, 1.0, 0.4688, 1.0, 0.4688, 0.5, 0.4688, 0.5, 0.4688, 1.0, 0.4375, 1.0, 0.4375, 0.5, 0.4375, 0.5, 0.4375, 1.0, 0.4062, 1.0, 0.4062, 0.5, 0.4062, 0.5, 0.4062, 1.0, 0.375, 1.0, 0.375, 0.5, 0.375, 0.5, 0.375, 1.0, 0.3438, 1.0, 0.3438, 0.5, 0.3438, 0.5, 0.3438, 1.0, 0.3125, 1.0, 0.3125, 0.5, 0.3125, 0.5, 0.3125, 1.0, 0.2812, 1.0, 0.2812, 0.5, 0.2812, 0.5, 0.2812, 1.0, 0.25, 1.0, 0.25, 0.5, 0.25, 0.5, 0.25, 1.0, 0.2188, 1.0, 0.2188, 0.5, 0.2188, 0.5, 0.2188, 1.0, 0.1875, 1.0, 0.1875, 0.5, 0.1875, 0.5, 0.1875, 1.0, 0.1562, 1.0, 0.1562, 0.5, 0.1562, 0.5, 0.1562, 1.0, 0.125, 1.0, 0.125, 0.5, 0.125, 0.5, 0.125, 1.0, 0.09375, 1.0, 0.09375, 0.5, 0.09375, 0.5, 0.09375, 1.0, 0.0625, 1.0, 0.0625, 0.5, 0.1582, 0.4717, 0.1167, 0.4496, 0.08029, 0.4197, 0.05045, 0.3833, 0.02827, 0.3418, 0.01461, 0.2968, 0.01, 0.25, 0.01461, 0.2032, 0.02827, 0.1582, 0.05045, 0.1167, 0.08029, 0.08029, 0.1167, 0.05045, 0.1582, 0.02827, 0.2032, 0.01461, 0.25, 0.01, 0.25, 0.01, 0.25, 0.49, 0.2032, 0.4854, 0.0625, 0.5, 0.0625, 1.0, 0.03125, 1.0, 0.03125, 0.5, 0.03125, 0.5, 0.03125, 1.0, 0.0, 1.0, 0.0, 0.5, 0.75, 0.01, 0.75, 0.01, 0.7032, 0.01461, 0.6582, 0.02827, 0.6167, 0.05045, 0.5803, 0.08029, 0.5504, 0.1167, 0.5283, 0.1582, 0.5146, 0.2032, 0.51, 0.25, 0.5146, 0.2968, 0.5283, 0.3418, 0.5504, 0.3833, 0.5803, 0.4197, 0.6167, 0.4496, 0.6582, 0.4717, 0.7032, 0.4854, 0.75, 0.49, 0.625, 0.6917, 0.625, 0.6917, 0.625, 0.5583, 0.625, 0.5583])
me_cylinder_003.use_remesh_fix_poles = True
me_cylinder_003.use_remesh_preserve_attributes = False
me_cylinder_003.update()
me_cylinder_004 = bpy.data.meshes.new('Cylinder.004')
me_cylinder_004.from_pydata([(0.0, 1.0, -1.0), (0.0, 1.0, 1.0), (-8.742e-08, -1.0, -1.0), (-8.742e-08, -1.0, 1.0), (-0.1951, -0.9808, -1.0), (-0.1951, -0.9808, 1.0), (-0.3827, -0.9239, -1.0), (-0.3827, -0.9239, 1.0), (-0.5556, -0.8315, -1.0), (-0.5556, -0.8315, 1.0), (-0.7071, -0.7071, -1.0), (-0.7071, -0.7071, 1.0), (-0.8315, -0.5556, -1.0), (-0.8315, -0.5556, 1.0), (-0.9239, -0.3827, -1.0), (-0.9239, -0.3827, 1.0), (-0.9808, -0.1951, -1.0), (-0.9808, -0.1951, 1.0), (-1.0, 1.192e-08, -1.0), (-1.0, 1.192e-08, 1.0), (-0.9808, 0.1951, -1.0), (-0.9808, 0.1951, 1.0), (-0.9239, 0.3827, -1.0), (-0.9239, 0.3827, 1.0), (-0.8315, 0.5556, -1.0), (-0.8315, 0.5556, 1.0), (-0.7071, 0.7071, -1.0), (-0.7071, 0.7071, 1.0), (-0.5556, 0.8315, -1.0), (-0.5556, 0.8315, 1.0), (-0.3827, 0.9239, -1.0), (-0.3827, 0.9239, 1.0), (-0.1951, 0.9808, -1.0), (-0.1951, 0.9808, 1.0), (0.0, -1.0, 1.0), (0.0, -1.0, -1.0)], [], [(3, 2, 35, 34), (2, 3, 5, 4), (4, 5, 7, 6), (6, 7, 9, 8), (8, 9, 11, 10), (10, 11, 13, 12), (12, 13, 15, 14), (14, 15, 17, 16), (16, 17, 19, 18), (18, 19, 21, 20), (20, 21, 23, 22), (22, 23, 25, 24), (24, 25, 27, 26), (26, 27, 29, 28), (28, 29, 31, 30), (31, 29, 27, 25, 23, 21, 19, 17, 15, 13, 11, 9, 7, 5, 3, 34, 1, 33), (30, 31, 33, 32), (32, 33, 1, 0), (35, 2, 4, 6, 8, 10, 12, 14, 16, 18, 20, 22, 24, 26, 28, 30, 32, 0), (34, 35, 0, 1)])
_uv = me_cylinder_004.uv_layers.new(name='UVMap')
_uv.uv.foreach_set('vector', [0.5, 1.0, 0.5, 0.5, 0.5, 0.5, 0.5, 1.0, 0.5, 0.5, 0.5, 1.0, 0.4688, 1.0, 0.4688, 0.5, 0.4688, 0.5, 0.4688, 1.0, 0.4375, 1.0, 0.4375, 0.5, 0.4375, 0.5, 0.4375, 1.0, 0.4062, 1.0, 0.4062, 0.5, 0.4062, 0.5, 0.4062, 1.0, 0.375, 1.0, 0.375, 0.5, 0.375, 0.5, 0.375, 1.0, 0.3438, 1.0, 0.3438, 0.5, 0.3438, 0.5, 0.3438, 1.0, 0.3125, 1.0, 0.3125, 0.5, 0.3125, 0.5, 0.3125, 1.0, 0.2812, 1.0, 0.2812, 0.5, 0.2812, 0.5, 0.2812, 1.0, 0.25, 1.0, 0.25, 0.5, 0.25, 0.5, 0.25, 1.0, 0.2188, 1.0, 0.2188, 0.5, 0.2188, 0.5, 0.2188, 1.0, 0.1875, 1.0, 0.1875, 0.5, 0.1875, 0.5, 0.1875, 1.0, 0.1562, 1.0, 0.1562, 0.5, 0.1562, 0.5, 0.1562, 1.0, 0.125, 1.0, 0.125, 0.5, 0.125, 0.5, 0.125, 1.0, 0.09375, 1.0, 0.09375, 0.5, 0.09375, 0.5, 0.09375, 1.0, 0.0625, 1.0, 0.0625, 0.5, 0.1582, 0.4717, 0.1167, 0.4496, 0.08029, 0.4197, 0.05045, 0.3833, 0.02827, 0.3418, 0.01461, 0.2968, 0.01, 0.25, 0.01461, 0.2032, 0.02827, 0.1582, 0.05045, 0.1167, 0.08029, 0.08029, 0.1167, 0.05045, 0.1582, 0.02827, 0.2032, 0.01461, 0.25, 0.01, 0.25, 0.01, 0.25, 0.49, 0.2032, 0.4854, 0.0625, 0.5, 0.0625, 1.0, 0.03125, 1.0, 0.03125, 0.5, 0.03125, 0.5, 0.03125, 1.0, 0.0, 1.0, 0.0, 0.5, 0.75, 0.01, 0.75, 0.01, 0.7032, 0.01461, 0.6582, 0.02827, 0.6167, 0.05045, 0.5803, 0.08029, 0.5504, 0.1167, 0.5283, 0.1582, 0.5146, 0.2032, 0.51, 0.25, 0.5146, 0.2968, 0.5283, 0.3418, 0.5504, 0.3833, 0.5803, 0.4197, 0.6167, 0.4496, 0.6582, 0.4717, 0.7032, 0.4854, 0.75, 0.49, 0.625, 0.6917, 0.625, 0.6917, 0.625, 0.5583, 0.625, 0.5583])
me_cylinder_004.use_remesh_fix_poles = True
me_cylinder_004.use_remesh_preserve_attributes = False
me_cylinder_004.update()
me_cylinder_005 = bpy.data.meshes.new('Cylinder.005')
me_cylinder_005.from_pydata([(0.0, 1.0, -1.0), (0.0, 1.0, 1.0), (0.1951, 0.9808, -1.0), (0.1951, 0.9808, 1.0), (0.3827, 0.9239, -1.0), (0.3827, 0.9239, 1.0), (0.5556, 0.8315, -1.0), (0.5556, 0.8315, 1.0), (0.7071, 0.7071, -1.0), (0.7071, 0.7071, 1.0), (0.8315, 0.5556, -1.0), (0.8315, 0.5556, 1.0), (0.9239, 0.3827, -1.0), (0.9239, 0.3827, 1.0), (0.9808, 0.1951, -1.0), (0.9808, 0.1951, 1.0), (1.0, -4.371e-08, -1.0), (1.0, -4.371e-08, 1.0), (0.9808, -0.1951, -1.0), (0.9808, -0.1951, 1.0), (0.9239, -0.3827, -1.0), (0.9239, -0.3827, 1.0), (0.8315, -0.5556, -1.0), (0.8315, -0.5556, 1.0), (0.7071, -0.7071, -1.0), (0.7071, -0.7071, 1.0), (0.5556, -0.8315, -1.0), (0.5556, -0.8315, 1.0), (0.3827, -0.9239, -1.0), (0.3827, -0.9239, 1.0), (0.1951, -0.9808, -1.0), (0.1951, -0.9808, 1.0), (-8.742e-08, -1.0, -1.0), (-8.742e-08, -1.0, 1.0), (-0.1951, -0.9808, -1.0), (-0.1951, -0.9808, 1.0), (-0.3827, -0.9239, -1.0), (-0.3827, -0.9239, 1.0), (-0.5556, -0.8315, -1.0), (-0.5556, -0.8315, 1.0), (-0.7071, -0.7071, -1.0), (-0.7071, -0.7071, 1.0), (-0.8315, -0.5556, -1.0), (-0.8315, -0.5556, 1.0), (-0.9239, -0.3827, -1.0), (-0.9239, -0.3827, 1.0), (-0.9808, -0.1951, -1.0), (-0.9808, -0.1951, 1.0), (-1.0, 1.192e-08, -1.0), (-1.0, 1.192e-08, 1.0), (-0.9808, 0.1951, -1.0), (-0.9808, 0.1951, 1.0), (-0.9239, 0.3827, -1.0), (-0.9239, 0.3827, 1.0), (-0.8315, 0.5556, -1.0), (-0.8315, 0.5556, 1.0), (-0.7071, 0.7071, -1.0), (-0.7071, 0.7071, 1.0), (-0.5556, 0.8315, -1.0), (-0.5556, 0.8315, 1.0), (-0.3827, 0.9239, -1.0), (-0.3827, 0.9239, 1.0), (-0.1951, 0.9808, -1.0), (-0.1951, 0.9808, 1.0)], [], [(0, 1, 3, 2), (2, 3, 5, 4), (4, 5, 7, 6), (6, 7, 9, 8), (8, 9, 11, 10), (10, 11, 13, 12), (12, 13, 15, 14), (14, 15, 17, 16), (16, 17, 19, 18), (18, 19, 21, 20), (20, 21, 23, 22), (22, 23, 25, 24), (24, 25, 27, 26), (26, 27, 29, 28), (28, 29, 31, 30), (30, 31, 33, 32), (32, 33, 35, 34), (34, 35, 37, 36), (36, 37, 39, 38), (38, 39, 41, 40), (40, 41, 43, 42), (42, 43, 45, 44), (44, 45, 47, 46), (46, 47, 49, 48), (48, 49, 51, 50), (50, 51, 53, 52), (52, 53, 55, 54), (54, 55, 57, 56), (56, 57, 59, 58), (58, 59, 61, 60), (3, 1, 63, 61, 59, 57, 55, 53, 51, 49, 47, 45, 43, 41, 39, 37, 35, 33, 31, 29, 27, 25, 23, 21, 19, 17, 15, 13, 11, 9, 7, 5), (60, 61, 63, 62), (62, 63, 1, 0), (0, 2, 4, 6, 8, 10, 12, 14, 16, 18, 20, 22, 24, 26, 28, 30, 32, 34, 36, 38, 40, 42, 44, 46, 48, 50, 52, 54, 56, 58, 60, 62)])
_uv = me_cylinder_005.uv_layers.new(name='UVMap')
_uv.uv.foreach_set('vector', [1.0, 0.5, 1.0, 1.0, 0.9688, 1.0, 0.9688, 0.5, 0.9688, 0.5, 0.9688, 1.0, 0.9375, 1.0, 0.9375, 0.5, 0.9375, 0.5, 0.9375, 1.0, 0.9062, 1.0, 0.9062, 0.5, 0.9062, 0.5, 0.9062, 1.0, 0.875, 1.0, 0.875, 0.5, 0.875, 0.5, 0.875, 1.0, 0.8438, 1.0, 0.8438, 0.5, 0.8438, 0.5, 0.8438, 1.0, 0.8125, 1.0, 0.8125, 0.5, 0.8125, 0.5, 0.8125, 1.0, 0.7812, 1.0, 0.7812, 0.5, 0.7812, 0.5, 0.7812, 1.0, 0.75, 1.0, 0.75, 0.5, 0.75, 0.5, 0.75, 1.0, 0.7188, 1.0, 0.7188, 0.5, 0.7188, 0.5, 0.7188, 1.0, 0.6875, 1.0, 0.6875, 0.5, 0.6875, 0.5, 0.6875, 1.0, 0.6562, 1.0, 0.6562, 0.5, 0.6562, 0.5, 0.6562, 1.0, 0.625, 1.0, 0.625, 0.5, 0.625, 0.5, 0.625, 1.0, 0.5938, 1.0, 0.5938, 0.5, 0.5938, 0.5, 0.5938, 1.0, 0.5625, 1.0, 0.5625, 0.5, 0.5625, 0.5, 0.5625, 1.0, 0.5312, 1.0, 0.5312, 0.5, 0.5312, 0.5, 0.5312, 1.0, 0.5, 1.0, 0.5, 0.5, 0.5, 0.5, 0.5, 1.0, 0.4688, 1.0, 0.4688, 0.5, 0.4688, 0.5, 0.4688, 1.0, 0.4375, 1.0, 0.4375, 0.5, 0.4375, 0.5, 0.4375, 1.0, 0.4062, 1.0, 0.4062, 0.5, 0.4062, 0.5, 0.4062, 1.0, 0.375, 1.0, 0.375, 0.5, 0.375, 0.5, 0.375, 1.0, 0.3438, 1.0, 0.3438, 0.5, 0.3438, 0.5, 0.3438, 1.0, 0.3125, 1.0, 0.3125, 0.5, 0.3125, 0.5, 0.3125, 1.0, 0.2812, 1.0, 0.2812, 0.5, 0.2812, 0.5, 0.2812, 1.0, 0.25, 1.0, 0.25, 0.5, 0.25, 0.5, 0.25, 1.0, 0.2188, 1.0, 0.2188, 0.5, 0.2188, 0.5, 0.2188, 1.0, 0.1875, 1.0, 0.1875, 0.5, 0.1875, 0.5, 0.1875, 1.0, 0.1562, 1.0, 0.1562, 0.5, 0.1562, 0.5, 0.1562, 1.0, 0.125, 1.0, 0.125, 0.5, 0.125, 0.5, 0.125, 1.0, 0.09375, 1.0, 0.09375, 0.5, 0.09375, 0.5, 0.09375, 1.0, 0.0625, 1.0, 0.0625, 0.5, 0.2968, 0.4854, 0.25, 0.49, 0.2032, 0.4854, 0.1582, 0.4717, 0.1167, 0.4496, 0.08029, 0.4197, 0.05045, 0.3833, 0.02827, 0.3418, 0.01461, 0.2968, 0.01, 0.25, 0.01461, 0.2032, 0.02827, 0.1582, 0.05045, 0.1167, 0.08029, 0.08029, 0.1167, 0.05045, 0.1582, 0.02827, 0.2032, 0.01461, 0.25, 0.01, 0.2968, 0.01461, 0.3418, 0.02827, 0.3833, 0.05045, 0.4197, 0.08029, 0.4496, 0.1167, 0.4717, 0.1582, 0.4854, 0.2032, 0.49, 0.25, 0.4854, 0.2968, 0.4717, 0.3418, 0.4496, 0.3833, 0.4197, 0.4197, 0.3833, 0.4496, 0.3418, 0.4717, 0.0625, 0.5, 0.0625, 1.0, 0.03125, 1.0, 0.03125, 0.5, 0.03125, 0.5, 0.03125, 1.0, 0.0, 1.0, 0.0, 0.5, 0.75, 0.49, 0.7968, 0.4854, 0.8418, 0.4717, 0.8833, 0.4496, 0.9197, 0.4197, 0.9496, 0.3833, 0.9717, 0.3418, 0.9854, 0.2968, 0.99, 0.25, 0.9854, 0.2032, 0.9717, 0.1582, 0.9496, 0.1167, 0.9197, 0.08029, 0.8833, 0.05045, 0.8418, 0.02827, 0.7968, 0.01461, 0.75, 0.01, 0.7032, 0.01461, 0.6582, 0.02827, 0.6167, 0.05045, 0.5803, 0.08029, 0.5504, 0.1167, 0.5283, 0.1582, 0.5146, 0.2032, 0.51, 0.25, 0.5146, 0.2968, 0.5283, 0.3418, 0.5504, 0.3833, 0.5803, 0.4197, 0.6167, 0.4496, 0.6582, 0.4717, 0.7032, 0.4854])
me_cylinder_005.use_remesh_fix_poles = True
me_cylinder_005.use_remesh_preserve_attributes = False
me_cylinder_005.update()
me_cube_001 = bpy.data.meshes.new('Cube.001')
me_cube_001.from_pydata([(-1.0, -1.0, -1.0), (-1.0, -1.0, 1.0), (-1.0, 1.0, -1.0), (-1.0, 1.0, 1.0), (1.0, -1.0, -1.0), (1.0, -1.0, 1.0), (1.0, 1.0, -1.0), (1.0, 1.0, 1.0)], [], [(0, 1, 3, 2), (2, 3, 7, 6), (6, 7, 5, 4), (4, 5, 1, 0), (2, 6, 4, 0), (7, 3, 1, 5)])
_uv = me_cube_001.uv_layers.new(name='UVMap')
_uv.uv.foreach_set('vector', [0.375, 0.0, 0.625, 0.0, 0.625, 0.25, 0.375, 0.25, 0.375, 0.25, 0.625, 0.25, 0.625, 0.5, 0.375, 0.5, 0.375, 0.5, 0.625, 0.5, 0.625, 0.75, 0.375, 0.75, 0.375, 0.75, 0.625, 0.75, 0.625, 1.0, 0.375, 1.0, 0.125, 0.5, 0.375, 0.5, 0.375, 0.75, 0.125, 0.75, 0.625, 0.5, 0.875, 0.5, 0.875, 0.75, 0.625, 0.75])
me_cube_001.use_remesh_fix_poles = True
me_cube_001.use_remesh_preserve_attributes = False
me_cube_001.update()
me_cube_002 = bpy.data.meshes.new('Cube.002')
me_cube_002.from_pydata([(-1.0, -1.0, -1.0), (-1.0, -1.0, 1.0), (-1.0, 1.0, -1.0), (-1.0, 1.0, 1.0), (1.0, -1.0, -1.0), (1.0, -1.0, 1.0), (1.0, 1.0, -1.0), (1.0, 1.0, 1.0)], [], [(0, 1, 3, 2), (2, 3, 7, 6), (6, 7, 5, 4), (4, 5, 1, 0), (2, 6, 4, 0), (7, 3, 1, 5)])
_uv = me_cube_002.uv_layers.new(name='UVMap')
_uv.uv.foreach_set('vector', [0.375, 0.0, 0.625, 0.0, 0.625, 0.25, 0.375, 0.25, 0.375, 0.25, 0.625, 0.25, 0.625, 0.5, 0.375, 0.5, 0.375, 0.5, 0.625, 0.5, 0.625, 0.75, 0.375, 0.75, 0.375, 0.75, 0.625, 0.75, 0.625, 1.0, 0.375, 1.0, 0.125, 0.5, 0.375, 0.5, 0.375, 0.75, 0.125, 0.75, 0.625, 0.5, 0.875, 0.5, 0.875, 0.75, 0.625, 0.75])
me_cube_002.use_remesh_fix_poles = True
me_cube_002.use_remesh_preserve_attributes = False
me_cube_002.update()

# ---- objects
ob_lever = bpy.data.objects.new('Lever', me_cylinder)
ob_bracket_001 = bpy.data.objects.new('Bracket.001', me_cylinder_001)
ob_head = bpy.data.objects.new('Head', me_cylinder_002)
ob_bracket_002 = bpy.data.objects.new('Bracket.002', me_cylinder_003)
ob_bracket_003 = bpy.data.objects.new('Bracket.003', me_cylinder_004)
ob_body = bpy.data.objects.new('Body', me_cylinder_005)
ob_bracket_004 = bpy.data.objects.new('Bracket.004', me_cube_001)
ob_bracket = bpy.data.objects.new('Bracket', me_cube_002)

# ---- transforms, parenting, visibility, modifiers, constraints
ob_lever.location = (0.0, 0.0, 0.35)
ob_lever.scale = (0.015, 0.015, 0.35)
ob_bracket_001.location = (0.0, 0.0, 0.0)
ob_bracket_001.rotation_euler = (0.0, 1.571, 0.0)
ob_bracket_001.scale = (0.05, 0.05, 0.09)
ob_head.location = (0.0, 0.0, 0.7387)
ob_head.scale = (0.04, 0.04, 0.05)
ob_bracket_002.location = (0.06263, 0.0, 0.0)
ob_bracket_002.rotation_euler = (0.0, 1.571, 0.0)
ob_bracket_002.scale = (0.16, 0.16, 0.02)
ob_bracket_003.location = (-0.06263, 0.0, 0.0)
ob_bracket_003.rotation_euler = (0.0, 1.571, 0.0)
ob_bracket_003.scale = (0.16, 0.16, 0.02)
ob_body.location = (0.0, 0.0, 0.0)
ob_body.rotation_euler = (0.0, 1.571, 0.0)
ob_body.scale = (0.11, 0.11, 0.04)
ob_bracket_004.location = (-0.06263, 0.0, 0.04)
ob_bracket_004.scale = (0.019, 0.24, 0.04)
ob_bracket.location = (0.06263, 0.0, 0.04)
ob_bracket.scale = (0.019, 0.24, 0.04)

# ---- collection membership
col_collection.objects.link(ob_lever)
col_collection.objects.link(ob_bracket_001)
col_collection.objects.link(ob_head)
col_collection.objects.link(ob_bracket_002)
col_collection.objects.link(ob_bracket_003)
col_collection.objects.link(ob_body)
col_collection.objects.link(ob_bracket_004)
col_collection.objects.link(ob_bracket)

# ---- scene / render settings (as saved in the file)
scene.frame_start = 1; scene.frame_end = 250; scene.frame_set(1)
scene.render.engine = 'BLENDER_EEVEE_NEXT'
scene.cycles.sampling_pattern = 'TABULATED_SOBOL'
scene.cycles.use_light_tree = False
scene.view_settings.view_transform = 'Filmic'
bpy.context.view_layer.update()

# ---- added for rendering (the .blend has no active camera and no usable light): camera, sun
cam_auto = bpy.data.cameras.new('AutoCamera')
cam_auto.lens = 50.0
cam_auto.sensor_width = 36.0
cam_auto.clip_end = 1000.0
ob_auto_camera = bpy.data.objects.new('AutoCamera', cam_auto)
scene.collection.objects.link(ob_auto_camera)
ob_auto_camera.location = (0.978419, -1.1741, 1.1352)
ob_auto_camera.rotation_euler = (1.09748, -7.21219e-08, 0.694738)
scene.camera = ob_auto_camera
light_auto_sun = bpy.data.lights.new('AutoSun', 'SUN')
light_auto_sun.energy = 3.0
light_auto_sun.angle = 0.0523599
ob_auto_sun = bpy.data.objects.new('AutoSun', light_auto_sun)
scene.collection.objects.link(ob_auto_sun)
ob_auto_sun.rotation_euler = (0.872665, 0.174533, 0.523599)
bpy.context.view_layer.update()
